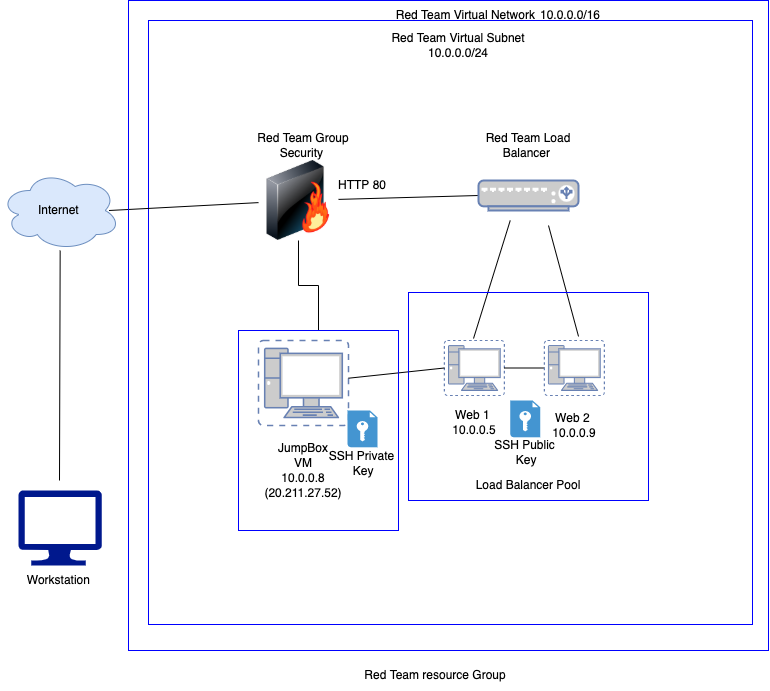

The diagram above was exported from draw.io. Its source (the exported page's mxGraphModel, read from the mxfile embedded in the PNG):
<mxGraphModel dx="1426" dy="662" grid="1" gridSize="10" guides="1" tooltips="1" connect="1" arrows="1" fold="1" page="1" pageScale="1" pageWidth="827" pageHeight="1169" math="0" shadow="0">
  <root>
    <mxCell id="0" />
    <mxCell id="1" parent="0" />
    <mxCell id="mfgJ5es1GNrw_lTB5Atm-22" value="" style="whiteSpace=wrap;html=1;aspect=fixed;fillColor=none;strokeColor=#0000FF;perimeterSpacing=4;" parent="1" vertex="1">
      <mxGeometry x="200" y="30" width="604" height="604" as="geometry" />
    </mxCell>
    <mxCell id="mfgJ5es1GNrw_lTB5Atm-1" value="" style="sketch=0;aspect=fixed;pointerEvents=1;shadow=0;dashed=0;html=1;strokeColor=none;labelPosition=center;verticalLabelPosition=bottom;verticalAlign=top;align=center;fillColor=#00188D;shape=mxgraph.azure.computer" parent="1" vertex="1">
      <mxGeometry x="70" y="500" width="83.33" height="75" as="geometry" />
    </mxCell>
    <mxCell id="mfgJ5es1GNrw_lTB5Atm-2" value="" style="endArrow=none;html=1;rounded=0;" parent="1" target="mfgJ5es1GNrw_lTB5Atm-3" edge="1">
      <mxGeometry width="50" height="50" relative="1" as="geometry">
        <mxPoint x="111" y="490" as="sourcePoint" />
        <mxPoint x="111.16000000000003" y="340" as="targetPoint" />
      </mxGeometry>
    </mxCell>
    <mxCell id="mfgJ5es1GNrw_lTB5Atm-3" value="" style="ellipse;shape=cloud;whiteSpace=wrap;html=1;fillColor=#dae8fc;strokeColor=#6c8ebf;" parent="1" vertex="1">
      <mxGeometry x="51.66000000000008" y="180" width="120" height="80" as="geometry" />
    </mxCell>
    <mxCell id="mfgJ5es1GNrw_lTB5Atm-4" value="Internet&amp;nbsp;&lt;br&gt;" style="text;html=1;strokeColor=none;fillColor=none;align=center;verticalAlign=middle;whiteSpace=wrap;rounded=0;" parent="1" vertex="1">
      <mxGeometry x="81.66000000000003" y="205" width="60" height="30" as="geometry" />
    </mxCell>
    <mxCell id="mfgJ5es1GNrw_lTB5Atm-6" value="" style="image;html=1;image=img/lib/clip_art/networking/Firewall-page1_128x128.png" parent="1" vertex="1">
      <mxGeometry x="310" y="170" width="80" height="80" as="geometry" />
    </mxCell>
    <mxCell id="mfgJ5es1GNrw_lTB5Atm-7" value="Red Team Group Security&amp;nbsp;" style="text;html=1;strokeColor=none;fillColor=none;align=center;verticalAlign=middle;whiteSpace=wrap;rounded=0;" parent="1" vertex="1">
      <mxGeometry x="290" y="130" width="130" height="50" as="geometry" />
    </mxCell>
    <mxCell id="mfgJ5es1GNrw_lTB5Atm-8" value="" style="endArrow=none;html=1;rounded=0;entryX=0;entryY=0.5;entryDx=0;entryDy=0;entryPerimeter=0;" parent="1" source="mfgJ5es1GNrw_lTB5Atm-6" target="mfgJ5es1GNrw_lTB5Atm-10" edge="1">
      <mxGeometry width="50" height="50" relative="1" as="geometry">
        <mxPoint x="390" y="209.5" as="sourcePoint" />
        <mxPoint x="510" y="210" as="targetPoint" />
      </mxGeometry>
    </mxCell>
    <mxCell id="mfgJ5es1GNrw_lTB5Atm-9" value="HTTP 80&lt;br&gt;" style="text;html=1;strokeColor=none;fillColor=none;align=center;verticalAlign=middle;whiteSpace=wrap;rounded=0;" parent="1" vertex="1">
      <mxGeometry x="384" y="180" width="60" height="30" as="geometry" />
    </mxCell>
    <mxCell id="mfgJ5es1GNrw_lTB5Atm-10" value="" style="fontColor=#0066CC;verticalAlign=top;verticalLabelPosition=bottom;labelPosition=center;align=center;html=1;outlineConnect=0;fillColor=#CCCCCC;strokeColor=#6881B3;gradientColor=none;gradientDirection=north;strokeWidth=2;shape=mxgraph.networks.load_balancer;" parent="1" vertex="1">
      <mxGeometry x="530" y="190" width="100" height="30" as="geometry" />
    </mxCell>
    <mxCell id="mfgJ5es1GNrw_lTB5Atm-11" value="Red Team Load Balancer&amp;nbsp;&lt;br&gt;" style="text;html=1;strokeColor=none;fillColor=none;align=center;verticalAlign=middle;whiteSpace=wrap;rounded=0;" parent="1" vertex="1">
      <mxGeometry x="530" y="140" width="100" height="30" as="geometry" />
    </mxCell>
    <mxCell id="mfgJ5es1GNrw_lTB5Atm-14" value="" style="shadow=0;dashed=0;html=1;strokeColor=none;fillColor=#4495D1;labelPosition=center;verticalLabelPosition=bottom;verticalAlign=top;align=center;outlineConnect=0;shape=mxgraph.veeam.encryption_key;" parent="1" vertex="1">
      <mxGeometry x="561.74" y="410" width="30" height="36.8" as="geometry" />
    </mxCell>
    <mxCell id="mfgJ5es1GNrw_lTB5Atm-15" value="SSH Public&lt;br&gt;&amp;nbsp;Key" style="text;html=1;strokeColor=none;fillColor=none;align=center;verticalAlign=middle;whiteSpace=wrap;rounded=0;" parent="1" vertex="1">
      <mxGeometry x="540.11" y="446.8" width="73.26" height="30" as="geometry" />
    </mxCell>
    <mxCell id="mfgJ5es1GNrw_lTB5Atm-16" value="Web 1&amp;nbsp;&lt;br&gt;10.0.0.5&lt;br&gt;" style="text;html=1;strokeColor=none;fillColor=none;align=center;verticalAlign=middle;whiteSpace=wrap;rounded=0;" parent="1" vertex="1">
      <mxGeometry x="495.87" y="416.8" width="60" height="30" as="geometry" />
    </mxCell>
    <mxCell id="mfgJ5es1GNrw_lTB5Atm-18" value="Web 2&amp;nbsp;&lt;br&gt;10.0.0.9&lt;br&gt;" style="text;html=1;strokeColor=none;fillColor=none;align=center;verticalAlign=middle;whiteSpace=wrap;rounded=0;" parent="1" vertex="1">
      <mxGeometry x="595.87" y="420" width="60" height="30" as="geometry" />
    </mxCell>
    <mxCell id="mfgJ5es1GNrw_lTB5Atm-19" value="" style="endArrow=none;html=1;rounded=0;exitX=0.488;exitY=-0.03;exitDx=0;exitDy=0;exitPerimeter=0;" parent="1" edge="1">
      <mxGeometry width="50" height="50" relative="1" as="geometry">
        <mxPoint x="525.0091199999999" y="348.02" as="sourcePoint" />
        <mxPoint x="561.74" y="230" as="targetPoint" />
      </mxGeometry>
    </mxCell>
    <mxCell id="mfgJ5es1GNrw_lTB5Atm-20" value="" style="endArrow=none;html=1;rounded=0;exitX=0.558;exitY=-0.061;exitDx=0;exitDy=0;exitPerimeter=0;" parent="1" edge="1">
      <mxGeometry width="50" height="50" relative="1" as="geometry">
        <mxPoint x="630.0309199999999" y="345.97399999999993" as="sourcePoint" />
        <mxPoint x="600" y="235" as="targetPoint" />
      </mxGeometry>
    </mxCell>
    <mxCell id="mfgJ5es1GNrw_lTB5Atm-21" value="" style="endArrow=none;html=1;rounded=0;" parent="1" source="mfgJ5es1GNrw_lTB5Atm-6" edge="1">
      <mxGeometry width="50" height="50" relative="1" as="geometry">
        <mxPoint x="160.00000000000009" y="400" as="sourcePoint" />
        <mxPoint x="160.50000000000009" y="220" as="targetPoint" />
      </mxGeometry>
    </mxCell>
    <mxCell id="mfgJ5es1GNrw_lTB5Atm-23" value="Red Team Virtual Network&amp;nbsp;&lt;br&gt;" style="text;html=1;strokeColor=none;fillColor=none;align=center;verticalAlign=middle;whiteSpace=wrap;rounded=0;" parent="1" vertex="1">
      <mxGeometry x="445.74" y="10" width="146" height="30" as="geometry" />
    </mxCell>
    <mxCell id="mfgJ5es1GNrw_lTB5Atm-31" value="" style="edgeStyle=orthogonalEdgeStyle;rounded=0;orthogonalLoop=1;jettySize=auto;html=1;endArrow=none;endFill=0;startArrow=none;" parent="1" source="mfgJ5es1GNrw_lTB5Atm-39" target="mfgJ5es1GNrw_lTB5Atm-6" edge="1">
      <mxGeometry relative="1" as="geometry" />
    </mxCell>
    <mxCell id="mfgJ5es1GNrw_lTB5Atm-24" value="" style="fontColor=#0066CC;verticalAlign=top;verticalLabelPosition=bottom;labelPosition=center;align=center;html=1;outlineConnect=0;fillColor=#CCCCCC;strokeColor=#6881B3;gradientColor=none;gradientDirection=north;strokeWidth=2;shape=mxgraph.networks.virtual_pc;" parent="1" vertex="1">
      <mxGeometry x="310" y="350" width="90" height="85" as="geometry" />
    </mxCell>
    <mxCell id="mfgJ5es1GNrw_lTB5Atm-25" value="" style="fontColor=#0066CC;verticalAlign=top;verticalLabelPosition=bottom;labelPosition=center;align=center;html=1;outlineConnect=0;fillColor=#CCCCCC;strokeColor=#6881B3;gradientColor=none;gradientDirection=north;strokeWidth=2;shape=mxgraph.networks.virtual_pc;" parent="1" vertex="1">
      <mxGeometry x="495.87" y="350" width="60" height="55" as="geometry" />
    </mxCell>
    <mxCell id="mfgJ5es1GNrw_lTB5Atm-29" value="" style="edgeStyle=orthogonalEdgeStyle;rounded=0;orthogonalLoop=1;jettySize=auto;html=1;endArrow=none;endFill=0;" parent="1" source="mfgJ5es1GNrw_lTB5Atm-26" target="mfgJ5es1GNrw_lTB5Atm-25" edge="1">
      <mxGeometry relative="1" as="geometry" />
    </mxCell>
    <mxCell id="mfgJ5es1GNrw_lTB5Atm-26" value="" style="fontColor=#0066CC;verticalAlign=top;verticalLabelPosition=bottom;labelPosition=center;align=center;html=1;outlineConnect=0;fillColor=#CCCCCC;strokeColor=#6881B3;gradientColor=none;gradientDirection=north;strokeWidth=2;shape=mxgraph.networks.virtual_pc;" parent="1" vertex="1">
      <mxGeometry x="595.87" y="350" width="60" height="55" as="geometry" />
    </mxCell>
    <mxCell id="mfgJ5es1GNrw_lTB5Atm-30" value="" style="endArrow=none;html=1;rounded=0;entryX=0;entryY=0.5;entryDx=0;entryDy=0;entryPerimeter=0;" parent="1" source="mfgJ5es1GNrw_lTB5Atm-24" target="mfgJ5es1GNrw_lTB5Atm-25" edge="1">
      <mxGeometry width="50" height="50" relative="1" as="geometry">
        <mxPoint x="390" y="290" as="sourcePoint" />
        <mxPoint x="440" y="240" as="targetPoint" />
      </mxGeometry>
    </mxCell>
    <mxCell id="mfgJ5es1GNrw_lTB5Atm-32" value="JumpBox VM&lt;br&gt;" style="text;html=1;strokeColor=none;fillColor=none;align=center;verticalAlign=middle;whiteSpace=wrap;rounded=0;" parent="1" vertex="1">
      <mxGeometry x="325" y="450" width="60" height="30" as="geometry" />
    </mxCell>
    <mxCell id="mfgJ5es1GNrw_lTB5Atm-33" value="10.0.0.8&lt;br&gt;(20.211.27.52)&lt;br&gt;" style="text;html=1;strokeColor=none;fillColor=none;align=center;verticalAlign=middle;whiteSpace=wrap;rounded=0;" parent="1" vertex="1">
      <mxGeometry x="325" y="480" width="60" height="30" as="geometry" />
    </mxCell>
    <mxCell id="mfgJ5es1GNrw_lTB5Atm-34" value="" style="shadow=0;dashed=0;html=1;strokeColor=none;fillColor=#4495D1;labelPosition=center;verticalLabelPosition=bottom;verticalAlign=top;align=center;outlineConnect=0;shape=mxgraph.veeam.encryption_key;" parent="1" vertex="1">
      <mxGeometry x="399" y="420" width="30" height="36.8" as="geometry" />
    </mxCell>
    <mxCell id="mfgJ5es1GNrw_lTB5Atm-35" value="SSH Private&lt;br&gt;&amp;nbsp;Key" style="text;html=1;strokeColor=none;fillColor=none;align=center;verticalAlign=middle;whiteSpace=wrap;rounded=0;" parent="1" vertex="1">
      <mxGeometry x="377.37" y="456.8" width="73.26" height="33.2" as="geometry" />
    </mxCell>
    <mxCell id="mfgJ5es1GNrw_lTB5Atm-36" value="Red Team Virtual Subnet 10.0.0.0/24&lt;br&gt;" style="text;html=1;strokeColor=none;fillColor=none;align=center;verticalAlign=middle;whiteSpace=wrap;rounded=0;" parent="1" vertex="1">
      <mxGeometry x="420" y="40" width="179.89" height="30" as="geometry" />
    </mxCell>
    <mxCell id="mfgJ5es1GNrw_lTB5Atm-37" value="" style="rounded=0;whiteSpace=wrap;html=1;strokeColor=#0000FF;fillColor=none;" parent="1" vertex="1">
      <mxGeometry x="460" y="302" width="240" height="208" as="geometry" />
    </mxCell>
    <mxCell id="mfgJ5es1GNrw_lTB5Atm-38" value="Load Balancer Pool&lt;br&gt;" style="text;html=1;strokeColor=none;fillColor=none;align=center;verticalAlign=middle;whiteSpace=wrap;rounded=0;" parent="1" vertex="1">
      <mxGeometry x="515" y="480" width="130" height="30" as="geometry" />
    </mxCell>
    <mxCell id="mfgJ5es1GNrw_lTB5Atm-39" value="" style="rounded=0;whiteSpace=wrap;html=1;strokeColor=#0000FF;fillColor=none;" parent="1" vertex="1">
      <mxGeometry x="290" y="340" width="160" height="200" as="geometry" />
    </mxCell>
    <mxCell id="mfgJ5es1GNrw_lTB5Atm-41" value="Workstation&amp;nbsp;&lt;br&gt;" style="text;html=1;strokeColor=none;fillColor=none;align=center;verticalAlign=middle;whiteSpace=wrap;rounded=0;" parent="1" vertex="1">
      <mxGeometry x="81.66000000000003" y="575" width="60" height="30" as="geometry" />
    </mxCell>
    <mxCell id="mfgJ5es1GNrw_lTB5Atm-42" value="" style="rounded=0;whiteSpace=wrap;html=1;strokeColor=#0000FF;fillColor=none;" parent="1" vertex="1">
      <mxGeometry x="180" y="10" width="640" height="650" as="geometry" />
    </mxCell>
    <mxCell id="mfgJ5es1GNrw_lTB5Atm-43" value="Red Team resource Group&lt;br&gt;" style="text;html=1;strokeColor=none;fillColor=none;align=center;verticalAlign=middle;whiteSpace=wrap;rounded=0;" parent="1" vertex="1">
      <mxGeometry x="411.74" y="670" width="150" height="30" as="geometry" />
    </mxCell>
    <mxCell id="mfgJ5es1GNrw_lTB5Atm-44" value="10.0.0.0/16" style="text;html=1;strokeColor=none;fillColor=none;align=center;verticalAlign=middle;whiteSpace=wrap;rounded=0;" parent="1" vertex="1">
      <mxGeometry x="591.74" y="10" width="60" height="30" as="geometry" />
    </mxCell>
  </root>
</mxGraphModel>